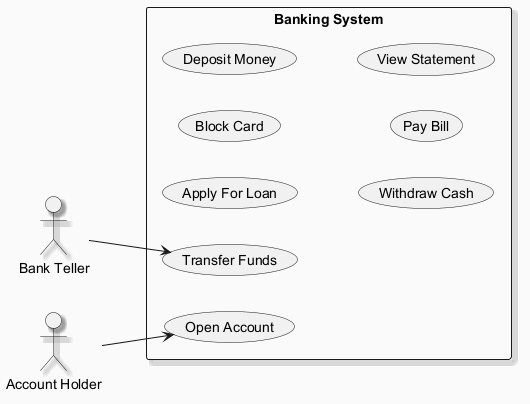

The diagram above was rendered by PlantUML. Its source (embedded in the PNG):
@startuml
skinparam backgroundColor #FAFAFA
skinparam classBackgroundColor #FFF3E0
skinparam classBorderColor #E65100
skinparam shadowing true
left to right direction
actor "Bank Teller" as BT
actor "Account Holder" as AH
rectangle "Banking System" {
  usecase "Apply For Loan" as UC_ApplyForLoan
  usecase "Block Card" as UC_BlockCard
  usecase "Transfer Funds" as UC_TransferFunds
  usecase "Deposit Money" as UC_DepositMoney
  usecase "Open Account" as UC_OpenAccount
  usecase "Withdraw Cash" as UC_WithdrawCash
  usecase "Pay Bill" as UC_PayBill
  usecase "View Statement" as UC_ViewStatement
}
BT --> UC_TransferFunds
AH --> UC_OpenAccount
@enduml